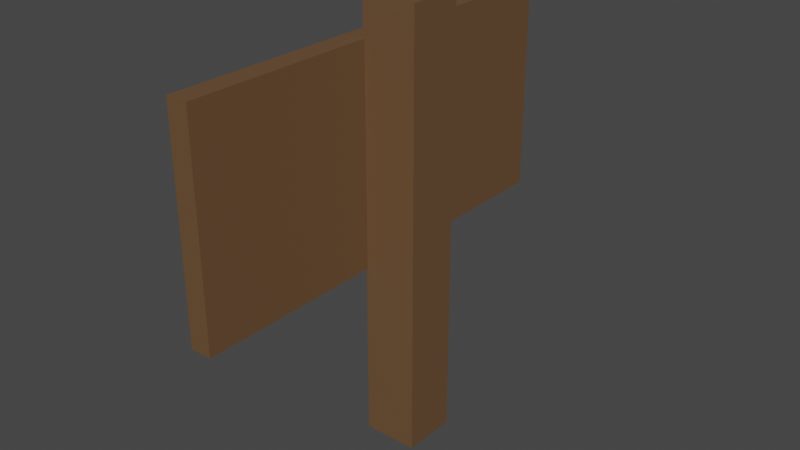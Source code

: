 # Source: RiddleTemple.blend  (saved by Blender 3.6.13; exported with 4.5.12 LTS)
import bpy
from mathutils import Matrix  # noqa: F401  (used for matrix-valued properties, if any)

bpy.ops.wm.read_factory_settings(use_empty=True)
scene = bpy.context.scene
scene.name = 'Scene'

# ---- materials (node trees are filled in below, after node groups)
mat_wood = bpy.data.materials.new('Wood')
mat_wood.use_transparent_shadow = False

# ---- material node trees
mat_wood.use_nodes = True; mat_wood.node_tree.nodes.clear()
_N = mat_wood.node_tree.nodes; _L = mat_wood.node_tree.links
n0 = _N.new('ShaderNodeBsdfPrincipled'); n0.name = 'Principled BSDF'; n0.location = (10, 300)
n0.distribution = 'GGX'
n0.subsurface_method = 'RANDOM_WALK_SKIN'
n0.inputs[0].default_value = (0.147, 0.07819, 0.0356, 1.0)
n0.inputs[3].default_value = 1.45
n0.inputs[27].default_value = (0.0, 0.0, 0.0, 1.0)
n0.inputs[28].default_value = 1.0
n1 = _N.new('ShaderNodeOutputMaterial'); n1.name = 'Material Output'; n1.location = (300, 300)
_L.new(n0.outputs[0], n1.inputs[0])
n1.is_active_output = True

# ---- world
world_world = bpy.data.worlds.new('World'); scene.world = world_world
world_world.use_nodes = True; world_world.node_tree.nodes.clear()
_N = world_world.node_tree.nodes; _L = world_world.node_tree.links
n0 = _N.new('ShaderNodeOutputWorld'); n0.name = 'World Output'; n0.location = (300, 300)
n1 = _N.new('ShaderNodeBackground'); n1.name = 'Background'; n1.location = (10, 300)
n1.inputs[0].default_value = (0.05088, 0.05088, 0.05088, 1.0)
_L.new(n1.outputs[0], n0.inputs[0])
n0.is_active_output = True
world_world.color = (0.05088, 0.05088, 0.05088)
world_world.use_sun_shadow = False
world_world.sun_shadow_jitter_overblur = 0.0

# ---- meshes
me_cube_005 = bpy.data.meshes.new('Cube.005')
me_cube_005.from_pydata([(-1.0, -1.0, -1.0), (-1.0, -1.0, 1.0), (-1.0, 1.0, -1.0), (-1.0, 1.0, 1.0), (1.0, -1.0, -1.0), (1.0, -1.0, 1.0), (1.0, 1.0, -1.0), (1.0, 1.0, 1.0)], [], [(0, 1, 3, 2), (2, 3, 7, 6), (6, 7, 5, 4), (4, 5, 1, 0), (2, 6, 4, 0), (7, 3, 1, 5)])
_uv = me_cube_005.uv_layers.new(name='UVMap')
_uv.uv.foreach_set('vector', [0.375, 0.0, 0.625, 0.0, 0.625, 0.25, 0.375, 0.25, 0.375, 0.25, 0.625, 0.25, 0.625, 0.5, 0.375, 0.5, 0.375, 0.5, 0.625, 0.5, 0.625, 0.75, 0.375, 0.75, 0.375, 0.75, 0.625, 0.75, 0.625, 1.0, 0.375, 1.0, 0.125, 0.5, 0.375, 0.5, 0.375, 0.75, 0.125, 0.75, 0.625, 0.5, 0.875, 0.5, 0.875, 0.75, 0.625, 0.75])
me_cube_005.materials.append(mat_wood)
me_cube_005.update()
me_cube_001 = bpy.data.meshes.new('Cube.001')
me_cube_001.from_pydata([(-1.0, -1.0, -1.0), (-1.0, -1.0, 1.0), (-1.0, 1.0, -1.0), (-1.0, 1.0, 1.0), (1.0, -1.0, -1.0), (1.0, -1.0, 1.0), (1.0, 1.0, -1.0), (1.0, 1.0, 1.0)], [], [(0, 1, 3, 2), (2, 3, 7, 6), (6, 7, 5, 4), (4, 5, 1, 0), (2, 6, 4, 0), (7, 3, 1, 5)])
_uv = me_cube_001.uv_layers.new(name='UVMap')
_uv.uv.foreach_set('vector', [0.375, 0.0, 0.625, 0.0, 0.625, 0.25, 0.375, 0.25, 0.375, 0.25, 0.625, 0.25, 0.625, 0.5, 0.375, 0.5, 0.375, 0.5, 0.625, 0.5, 0.625, 0.75, 0.375, 0.75, 0.375, 0.75, 0.625, 0.75, 0.625, 1.0, 0.375, 1.0, 0.125, 0.5, 0.375, 0.5, 0.375, 0.75, 0.125, 0.75, 0.625, 0.5, 0.875, 0.5, 0.875, 0.75, 0.625, 0.75])
me_cube_001.materials.append(mat_wood)
me_cube_001.update()

# ---- objects
ob_mainstick = bpy.data.objects.new('MainStick', me_cube_005)
ob_cube = bpy.data.objects.new('Cube', me_cube_001)

# ---- transforms, parenting, visibility, modifiers, constraints
ob_mainstick.location = (0.0, 0.0, 0.4)
ob_mainstick.scale = (0.05, 0.05, 0.4)
ob_cube.location = (-0.06757, 0.0, 0.5277)
ob_cube.scale = (0.02, 0.4, 0.2)

# ---- collection membership
scene.collection.objects.link(ob_mainstick)
scene.collection.objects.link(ob_cube)

# ---- scene / render settings (as saved in the file)
scene.frame_start = 1; scene.frame_end = 250; scene.frame_set(1)
scene.render.engine = 'BLENDER_EEVEE_NEXT'
scene.cycles.sampling_pattern = 'TABULATED_SOBOL'
scene.view_settings.view_transform = 'Filmic'
bpy.context.view_layer.update()

# ---- added for rendering (the .blend has no active camera and no usable light): camera, sun
cam_auto = bpy.data.cameras.new('AutoCamera')
cam_auto.lens = 50.0
cam_auto.sensor_width = 36.0
cam_auto.clip_end = 1000.0
ob_auto_camera = bpy.data.objects.new('AutoCamera', cam_auto)
scene.collection.objects.link(ob_auto_camera)
ob_auto_camera.location = (1.0357, -1.26538, 1.24359)
ob_auto_camera.rotation_euler = (1.09748, -7.21219e-08, 0.694738)
scene.camera = ob_auto_camera
light_auto_sun = bpy.data.lights.new('AutoSun', 'SUN')
light_auto_sun.energy = 3.0
light_auto_sun.angle = 0.0523599
ob_auto_sun = bpy.data.objects.new('AutoSun', light_auto_sun)
scene.collection.objects.link(ob_auto_sun)
ob_auto_sun.rotation_euler = (0.872665, 0.174533, 0.523599)
bpy.context.view_layer.update()
